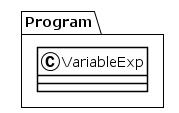

The diagram above was rendered by PlantUML. Its source (embedded in the PNG):
@startuml
!theme plain
package Program {
class VariableExp {
}
}
@enduml